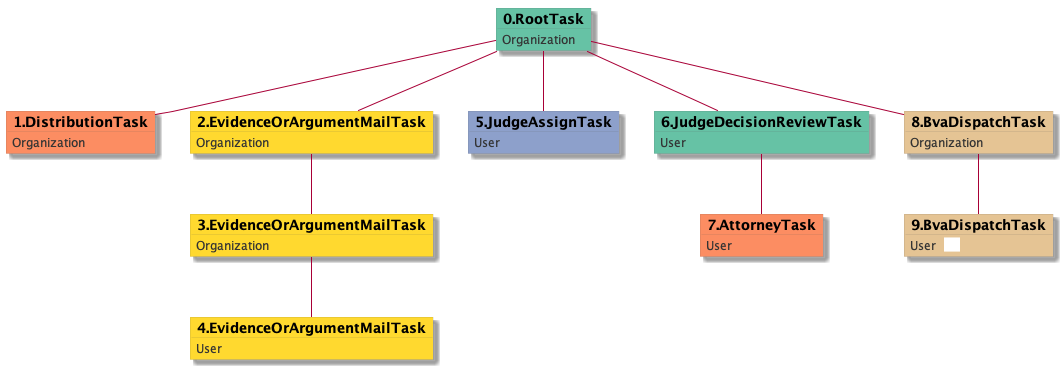

The diagram above was rendered by PlantUML. Its source (embedded in the PNG):
@startuml
skinparam {
  ObjectBorderColor #555
  ObjectBorderThickness 0
  ObjectFontStyle bold
  ObjectFontSize 14
  ObjectAttributeFontColor #333
  ObjectAttributeFontSize 12
}
  object 0.RootTask #66c2a5 {
Organization
}
  object 1.DistributionTask #fc8d62 {
Organization
}
  object 2.EvidenceOrArgumentMailTask #ffd92f {
Organization
}
  object 3.EvidenceOrArgumentMailTask #ffd92f {
Organization
}
  object 4.EvidenceOrArgumentMailTask #ffd92f {
User
}
  object 5.JudgeAssignTask #8da0cb {
User
}
  object 6.JudgeDecisionReviewTask #66c2a5 {
User
}
  object 7.AttorneyTask #fc8d62 {
User
}
  object 8.BvaDispatchTask #e5c494 {
Organization
}
  object 9.BvaDispatchTask #e5c494 {
User  <back:white>    </back>
}
0.RootTask -- 1.DistributionTask
0.RootTask -- 2.EvidenceOrArgumentMailTask
2.EvidenceOrArgumentMailTask -- 3.EvidenceOrArgumentMailTask
3.EvidenceOrArgumentMailTask -- 4.EvidenceOrArgumentMailTask
0.RootTask -- 5.JudgeAssignTask
0.RootTask -- 6.JudgeDecisionReviewTask
6.JudgeDecisionReviewTask -- 7.AttorneyTask
0.RootTask -- 8.BvaDispatchTask
8.BvaDispatchTask -- 9.BvaDispatchTask
@enduml